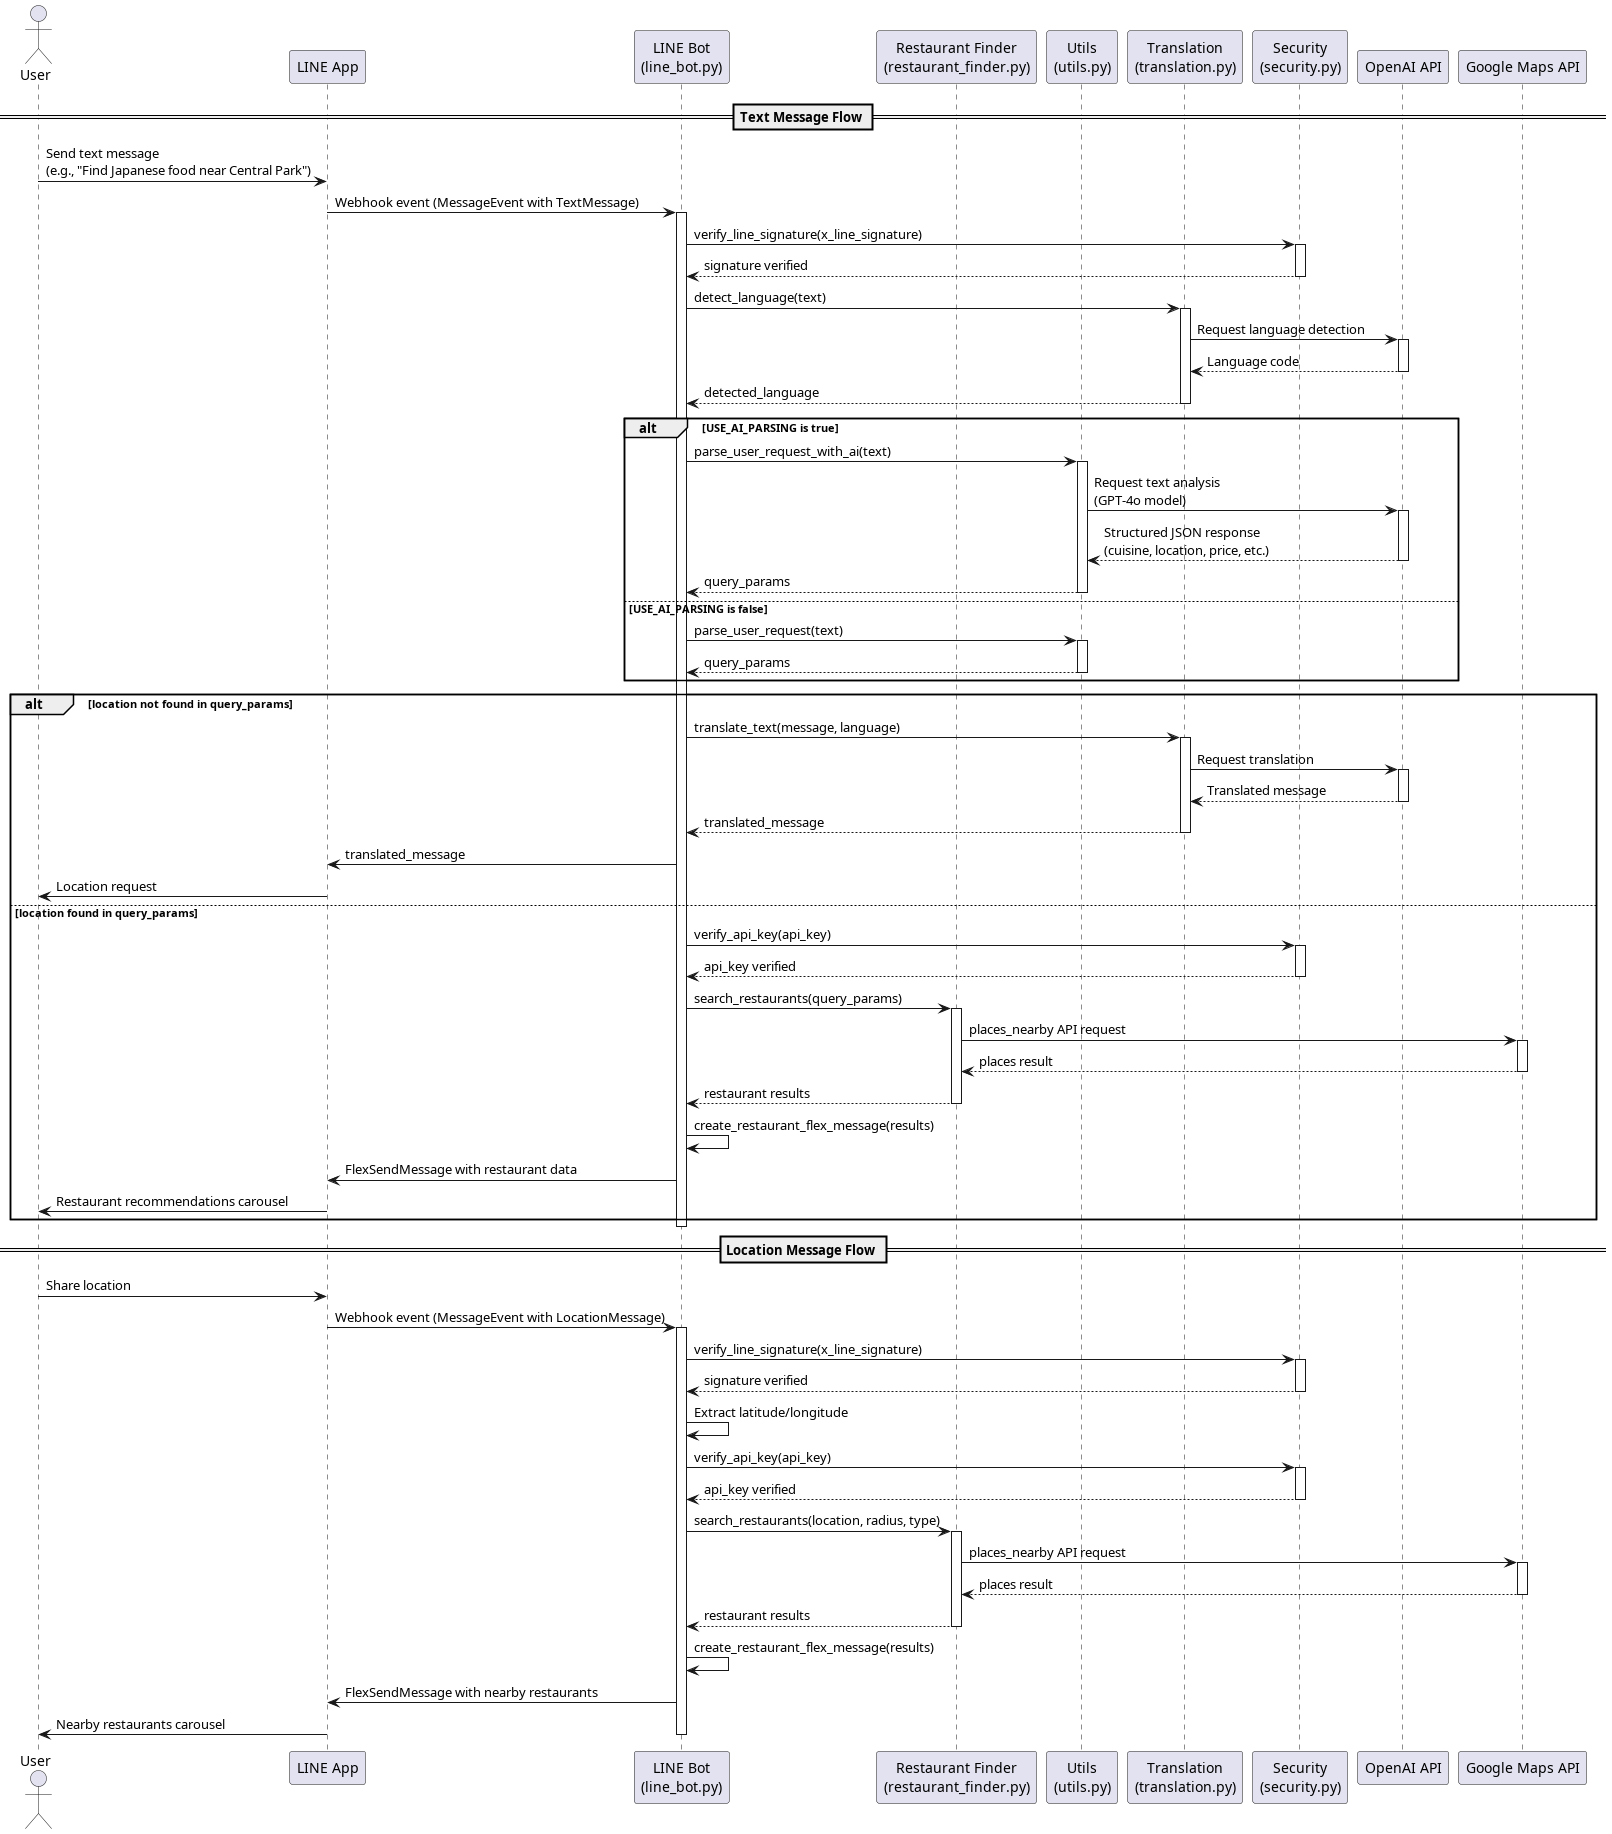

The diagram above was rendered by PlantUML. Its source (embedded in the PNG):
@startuml GeoDine-AI Sequence Diagram

actor User
participant "LINE App" as LINE
participant "LINE Bot\n(line_bot.py)" as Bot
participant "Restaurant Finder\n(restaurant_finder.py)" as Finder
participant "Utils\n(utils.py)" as Utils
participant "Translation\n(translation.py)" as Translation
participant "Security\n(security.py)" as Security
participant "OpenAI API" as OpenAI
participant "Google Maps API" as Google

== Text Message Flow ==
User -> LINE: Send text message\n(e.g., "Find Japanese food near Central Park")
LINE -> Bot: Webhook event (MessageEvent with TextMessage)
activate Bot

Bot -> Security: verify_line_signature(x_line_signature)
activate Security
Security --> Bot: signature verified
deactivate Security

Bot -> Translation: detect_language(text)
activate Translation
Translation -> OpenAI: Request language detection
activate OpenAI
OpenAI --> Translation: Language code
deactivate OpenAI
Translation --> Bot: detected_language
deactivate Translation

alt USE_AI_PARSING is true
    Bot -> Utils: parse_user_request_with_ai(text)
    activate Utils
    
    Utils -> OpenAI: Request text analysis\n(GPT-4o model)
    activate OpenAI
    OpenAI --> Utils: Structured JSON response\n(cuisine, location, price, etc.)
    deactivate OpenAI
    
    Utils --> Bot: query_params
    deactivate Utils
else USE_AI_PARSING is false
    Bot -> Utils: parse_user_request(text)
    activate Utils
    Utils --> Bot: query_params
    deactivate Utils
end

alt location not found in query_params
    Bot -> Translation: translate_text(message, language)
    activate Translation
    Translation -> OpenAI: Request translation
    activate OpenAI
    OpenAI --> Translation: Translated message
    deactivate OpenAI
    Translation --> Bot: translated_message
    deactivate Translation
    
    Bot -> LINE: translated_message
    LINE -> User: Location request
else location found in query_params
    Bot -> Security: verify_api_key(api_key)
    activate Security
    Security --> Bot: api_key verified
    deactivate Security
    
    Bot -> Finder: search_restaurants(query_params)
    activate Finder
    
    Finder -> Google: places_nearby API request
    activate Google
    Google --> Finder: places result
    deactivate Google
    
    Finder --> Bot: restaurant results
    deactivate Finder
    
    Bot -> Bot: create_restaurant_flex_message(results)
    Bot -> LINE: FlexSendMessage with restaurant data
    LINE -> User: Restaurant recommendations carousel
end
deactivate Bot

== Location Message Flow ==
User -> LINE: Share location
LINE -> Bot: Webhook event (MessageEvent with LocationMessage)
activate Bot

Bot -> Security: verify_line_signature(x_line_signature)
activate Security
Security --> Bot: signature verified
deactivate Security

Bot -> Bot: Extract latitude/longitude
Bot -> Security: verify_api_key(api_key)
activate Security
Security --> Bot: api_key verified
deactivate Security

Bot -> Finder: search_restaurants(location, radius, type)
activate Finder

Finder -> Google: places_nearby API request
activate Google
Google --> Finder: places result
deactivate Google

Finder --> Bot: restaurant results
deactivate Finder

Bot -> Bot: create_restaurant_flex_message(results)
Bot -> LINE: FlexSendMessage with nearby restaurants
LINE -> User: Nearby restaurants carousel
deactivate Bot

@enduml